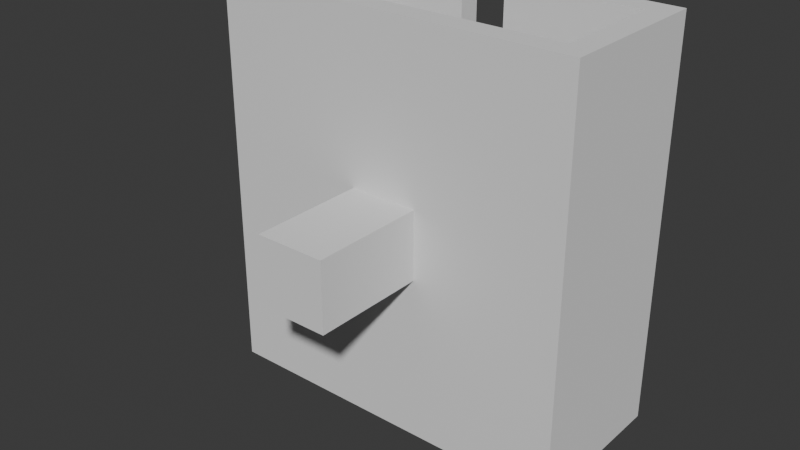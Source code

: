 # Source: scopeholder.blend  (saved by Blender 4.4.30; exported with 4.5.12 LTS)
import bpy
from mathutils import Matrix  # noqa: F401  (used for matrix-valued properties, if any)

bpy.ops.wm.read_factory_settings(use_empty=True)
scene = bpy.context.scene
scene.name = 'Scene'

# ---- collections
col_collection = bpy.data.collections.new('Collection'); scene.collection.children.link(col_collection)

# ---- world
world_world = bpy.data.worlds.new('World'); scene.world = world_world
world_world.use_nodes = True; world_world.node_tree.nodes.clear()
_N = world_world.node_tree.nodes; _L = world_world.node_tree.links
n0 = _N.new('ShaderNodeOutputWorld'); n0.name = 'World Output'; n0.location = (300, 300)
n1 = _N.new('ShaderNodeBackground'); n1.name = 'Background'; n1.location = (10, 300)
n1.inputs[0].default_value = (0.05088, 0.05088, 0.05088, 1.0)
_L.new(n1.outputs[0], n0.inputs[0])
n0.is_active_output = True
world_world.color = (0.05088, 0.05088, 0.05088)
world_world.sun_shadow_jitter_overblur = 0.0

# ---- meshes
me_cube_014 = bpy.data.meshes.new('Cube.014')
me_cube_014.from_pydata([(1.6, -0.5993, -1.75), (-0.3, -1.599, -0.3), (1.6, -0.5993, 1.75), (-0.3, -1.599, 0.3), (-1.6, -0.5993, -1.75), (-1.6, -0.5993, 1.75), (1.6, 0.8007, -1.75), (0.3, -1.599, -0.3), (1.6, 0.8007, 1.75), (0.3, -1.599, 0.3), (-1.6, 0.8007, -1.75), (-1.6, 0.8007, 1.75), (-1.4, -0.3993, -1.75), (-1.4, 0.6007, -1.75), (1.4, -0.3993, -1.75), (1.4, 0.6007, -1.75), (-1.4, 0.6007, 1.75), (-1.4, -0.3993, 1.75), (1.4, -0.3993, 1.75), (1.4, 0.6007, 1.75), (0.2, 0.8007, 1.75), (-0.2, 0.8007, 1.75), (0.2, 0.8007, -1.75), (-0.2, 0.8007, -1.75), (0.2, 0.6007, -1.75), (-0.2, 0.6007, -1.75), (0.2, 0.6007, 1.75), (-0.2, 0.6007, 1.75), (0.3, -0.5993, -0.3), (0.3, -0.5993, 0.3), (-0.3, -0.5993, -0.3), (-0.3, -0.5993, 0.3)], [], [(28, 0, 2, 29), (29, 2, 5, 4, 0, 28, 30, 31), (4, 5, 11, 10), (8, 6, 22, 20), (10, 11, 21, 23), (6, 8, 2, 0), (12, 14, 0, 4, 10, 23, 25, 13), (6, 15, 24, 22), (6, 0, 14, 15), (18, 2, 8, 19), (26, 19, 8, 20), (27, 21, 11, 5, 2, 18, 17, 16), (18, 14, 12, 17), (17, 12, 13, 16), (15, 19, 26, 24), (27, 16, 13, 25), (15, 14, 18, 19), (23, 21, 27, 25), (20, 22, 24, 26), (1, 3, 31, 30), (9, 7, 28, 29), (7, 9, 3, 1), (7, 1, 30, 28), (3, 9, 29, 31)])
_uv = me_cube_014.uv_layers.new(name='UVMap')
_uv.uv.foreach_set('vector', [0.4786, 0.1016, 0.375, 0.0, 0.625, 0.0, 0.5214, 0.1016, 0.5214, 0.1016, 0.625, 0.0, 0.625, 0.25, 0.375, 0.25, 0.375, 0.0, 0.4786, 0.1016, 0.4786, 0.1484, 0.5214, 0.1484, 0.375, 0.25, 0.625, 0.25, 0.625, 0.5, 0.375, 0.5, 0.625, 0.75, 0.375, 0.75, 0.375, 0.6406, 0.625, 0.6406, 0.375, 0.5, 0.625, 0.5, 0.625, 0.6094, 0.375, 0.6094, 0.375, 0.75, 0.625, 0.75, 0.625, 1.0, 0.375, 1.0, 0.1607, 0.5156, 0.1607, 0.7344, 0.125, 0.75, 0.125, 0.5, 0.375, 0.5, 0.375, 0.6094, 0.3393, 0.6094, 0.3393, 0.5156, 0.375, 0.75, 0.3393, 0.7344, 0.3393, 0.6406, 0.375, 0.6406, 0.375, 0.75, 0.125, 0.75, 0.1607, 0.7344, 0.3393, 0.7344, 0.8393, 0.7344, 0.875, 0.75, 0.625, 0.75, 0.6607, 0.7344, 0.6607, 0.6406, 0.6607, 0.7344, 0.625, 0.75, 0.625, 0.6406, 0.6607, 0.6094, 0.625, 0.6094, 0.625, 0.5, 0.875, 0.5, 0.875, 0.75, 0.8393, 0.7344, 0.8393, 0.5156, 0.6607, 0.5156, 0.6182, 0.0, 0.3818, 0.0, 0.3818, 0.25, 0.6182, 0.25, 0.6182, 0.25, 0.3818, 0.25, 0.3818, 0.5, 0.6182, 0.5, 0.3818, 0.75, 0.6182, 0.75, 0.6182, 0.6429, 0.3818, 0.6429, 0.6182, 0.6071, 0.6182, 0.5, 0.3818, 0.5, 0.3818, 0.6071, 0.3818, 0.75, 0.3818, 1.0, 0.6182, 1.0, 0.6182, 0.75, 0.3785, 0.4375, 0.6215, 0.4375, 0.6215, 0.3125, 0.3785, 0.3125, 0.6215, 0.8125, 0.3785, 0.8125, 0.3785, 0.9375, 0.6215, 0.9375, 0.375, 0.25, 0.625, 0.0, 0.625, 0.0, 0.375, 0.25, 0.625, 0.5, 0.375, 0.75, 0.375, 0.75, 0.625, 0.5, 0.375, 1.0, 0.625, 0.75, 0.625, 0.75, 0.375, 1.0, 0.375, 0.75, 0.125, 0.75, 0.125, 0.5, 0.375, 0.5, 0.875, 0.75, 0.625, 0.75, 0.625, 0.5, 0.875, 0.5])
me_cube_014.update()

# ---- objects
ob_scopeholder = bpy.data.objects.new('scopeholder', me_cube_014)

# ---- transforms, parenting, visibility, modifiers, constraints
ob_scopeholder.location = (-7.451e-08, 5.599, 11.7)

# ---- collection membership
col_collection.objects.link(ob_scopeholder)

# ---- scene / render settings (as saved in the file)
scene.frame_start = 1; scene.frame_end = 250; scene.frame_set(1)
scene.render.engine = 'BLENDER_EEVEE_NEXT'
bpy.context.view_layer.update()

# ---- added for rendering (the .blend has no active camera and no usable light): camera, sun
cam_auto = bpy.data.cameras.new('AutoCamera')
cam_auto.lens = 50.0
cam_auto.sensor_width = 36.0
cam_auto.clip_end = 1000.0
ob_auto_camera = bpy.data.objects.new('AutoCamera', cam_auto)
scene.collection.objects.link(ob_auto_camera)
ob_auto_camera.location = (4.91764, -0.701164, 15.6341)
ob_auto_camera.rotation_euler = (1.09748, -7.21219e-08, 0.694738)
scene.camera = ob_auto_camera
light_auto_sun = bpy.data.lights.new('AutoSun', 'SUN')
light_auto_sun.energy = 3.0
light_auto_sun.angle = 0.0523599
ob_auto_sun = bpy.data.objects.new('AutoSun', light_auto_sun)
scene.collection.objects.link(ob_auto_sun)
ob_auto_sun.rotation_euler = (0.872665, 0.174533, 0.523599)
bpy.context.view_layer.update()

